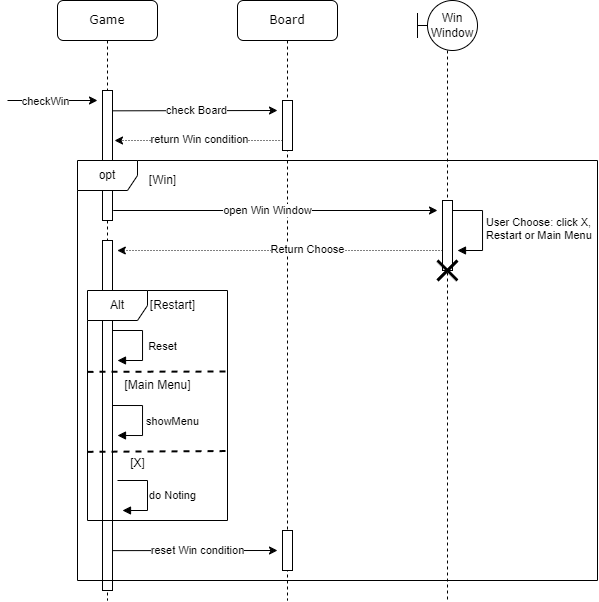

The diagram above was exported from draw.io. Its source (the exported page's mxGraphModel, read from the mxfile embedded in the PNG):
<mxGraphModel dx="1430" dy="730" grid="1" gridSize="10" guides="1" tooltips="1" connect="1" arrows="1" fold="1" page="1" pageScale="1" pageWidth="1100" pageHeight="850" math="0" shadow="0">
  <root>
    <mxCell id="0" />
    <mxCell id="1" parent="0" />
    <mxCell id="HaBS3Y63R8JcpphXYHH9-1" value="Game" style="shape=umlLifeline;perimeter=lifelinePerimeter;whiteSpace=wrap;html=1;container=1;collapsible=0;recursiveResize=0;outlineConnect=0;rounded=1;shadow=0;comic=0;labelBackgroundColor=default;strokeWidth=1;fontFamily=Verdana;fontSize=12;align=center;" vertex="1" parent="1">
      <mxGeometry x="120" y="40" width="100" height="600" as="geometry" />
    </mxCell>
    <mxCell id="HaBS3Y63R8JcpphXYHH9-2" style="edgeStyle=elbowEdgeStyle;rounded=0;orthogonalLoop=1;jettySize=auto;html=1;elbow=horizontal;curved=0;labelBackgroundColor=default;" edge="1" parent="HaBS3Y63R8JcpphXYHH9-1">
      <mxGeometry relative="1" as="geometry">
        <mxPoint x="-50" y="100" as="sourcePoint" />
        <mxPoint x="40" y="100" as="targetPoint" />
        <Array as="points">
          <mxPoint x="-35" y="100" />
        </Array>
      </mxGeometry>
    </mxCell>
    <mxCell id="HaBS3Y63R8JcpphXYHH9-3" value="checkWin" style="edgeLabel;html=1;align=center;verticalAlign=middle;resizable=1;points=[];movable=1;rotatable=1;deletable=1;editable=1;locked=0;connectable=1;labelBackgroundColor=default;" connectable="0" vertex="1" parent="HaBS3Y63R8JcpphXYHH9-2">
      <mxGeometry x="-0.6324" y="-1" relative="1" as="geometry">
        <mxPoint x="21" as="offset" />
      </mxGeometry>
    </mxCell>
    <mxCell id="HaBS3Y63R8JcpphXYHH9-4" value="" style="html=1;points=[];perimeter=orthogonalPerimeter;rounded=0;shadow=0;comic=0;labelBackgroundColor=default;strokeWidth=1;fontFamily=Verdana;fontSize=12;align=center;" vertex="1" parent="HaBS3Y63R8JcpphXYHH9-1">
      <mxGeometry x="45" y="90" width="10" height="130" as="geometry" />
    </mxCell>
    <mxCell id="HaBS3Y63R8JcpphXYHH9-5" style="edgeStyle=elbowEdgeStyle;rounded=0;orthogonalLoop=1;jettySize=auto;html=1;elbow=vertical;curved=0;labelBackgroundColor=default;exitX=1.086;exitY=0.414;exitDx=0;exitDy=0;exitPerimeter=0;" edge="1" parent="HaBS3Y63R8JcpphXYHH9-1">
      <mxGeometry relative="1" as="geometry">
        <mxPoint x="55.000000000000114" y="110.31999999999998" as="sourcePoint" />
        <mxPoint x="220" y="110" as="targetPoint" />
      </mxGeometry>
    </mxCell>
    <mxCell id="HaBS3Y63R8JcpphXYHH9-6" value="check Board" style="edgeLabel;html=1;align=center;verticalAlign=middle;resizable=1;points=[];movable=1;rotatable=1;deletable=1;editable=1;locked=0;connectable=1;labelBackgroundColor=default;" connectable="0" vertex="1" parent="HaBS3Y63R8JcpphXYHH9-5">
      <mxGeometry x="-0.6324" y="-1" relative="1" as="geometry">
        <mxPoint x="54" y="-1" as="offset" />
      </mxGeometry>
    </mxCell>
    <mxCell id="HaBS3Y63R8JcpphXYHH9-7" value="" style="html=1;align=left;spacingLeft=2;endArrow=block;rounded=0;edgeStyle=orthogonalEdgeStyle;curved=0;rounded=0;fontSize=13;labelBackgroundColor=default;" edge="1" parent="HaBS3Y63R8JcpphXYHH9-1">
      <mxGeometry relative="1" as="geometry">
        <mxPoint x="55" y="330" as="sourcePoint" />
        <Array as="points">
          <mxPoint x="85" y="360" />
        </Array>
        <mxPoint x="60" y="360" as="targetPoint" />
      </mxGeometry>
    </mxCell>
    <mxCell id="HaBS3Y63R8JcpphXYHH9-8" value="Reset" style="edgeLabel;html=1;align=center;verticalAlign=middle;resizable=0;points=[];labelBackgroundColor=default;" connectable="0" vertex="1" parent="HaBS3Y63R8JcpphXYHH9-7">
      <mxGeometry x="0.0628" y="4" relative="1" as="geometry">
        <mxPoint x="16" as="offset" />
      </mxGeometry>
    </mxCell>
    <mxCell id="HaBS3Y63R8JcpphXYHH9-9" value="Board" style="shape=umlLifeline;perimeter=lifelinePerimeter;whiteSpace=wrap;html=1;container=1;collapsible=0;recursiveResize=0;outlineConnect=0;rounded=1;shadow=0;comic=0;labelBackgroundColor=default;strokeWidth=1;fontFamily=Verdana;fontSize=12;align=center;" vertex="1" parent="1">
      <mxGeometry x="300" y="40" width="100" height="600" as="geometry" />
    </mxCell>
    <mxCell id="HaBS3Y63R8JcpphXYHH9-10" value="" style="html=1;points=[];perimeter=orthogonalPerimeter;rounded=0;shadow=0;comic=0;labelBackgroundColor=default;strokeWidth=1;fontFamily=Verdana;fontSize=12;align=center;" vertex="1" parent="HaBS3Y63R8JcpphXYHH9-9">
      <mxGeometry x="45" y="100" width="10" height="50" as="geometry" />
    </mxCell>
    <mxCell id="HaBS3Y63R8JcpphXYHH9-13" value="c" style="endArrow=classic;html=1;rounded=0;dashed=1;dashPattern=1 2;exitX=-0.229;exitY=0.791;exitDx=0;exitDy=0;exitPerimeter=0;labelBackgroundColor=default;" edge="1" parent="HaBS3Y63R8JcpphXYHH9-9">
      <mxGeometry width="50" height="50" relative="1" as="geometry">
        <mxPoint x="45" y="139.99999999999997" as="sourcePoint" />
        <mxPoint x="-122.99965517241395" y="139.99999999999986" as="targetPoint" />
      </mxGeometry>
    </mxCell>
    <mxCell id="HaBS3Y63R8JcpphXYHH9-14" value="return Win condition" style="edgeLabel;html=1;align=center;verticalAlign=middle;resizable=0;points=[];labelBackgroundColor=default;" connectable="0" vertex="1" parent="HaBS3Y63R8JcpphXYHH9-13">
      <mxGeometry x="-0.4408" y="-1" relative="1" as="geometry">
        <mxPoint x="-36" as="offset" />
      </mxGeometry>
    </mxCell>
    <mxCell id="HaBS3Y63R8JcpphXYHH9-12" value="Win&lt;br&gt;Window" style="shape=umlLifeline;perimeter=lifelinePerimeter;whiteSpace=wrap;html=1;container=1;dropTarget=0;collapsible=0;recursiveResize=0;outlineConnect=0;portConstraint=eastwest;newEdgeStyle={&quot;edgeStyle&quot;:&quot;elbowEdgeStyle&quot;,&quot;elbow&quot;:&quot;vertical&quot;,&quot;curved&quot;:0,&quot;rounded&quot;:0};participant=umlBoundary;size=50;spacingLeft=10;" vertex="1" parent="1">
      <mxGeometry x="480" y="40" width="60" height="600" as="geometry" />
    </mxCell>
    <mxCell id="HaBS3Y63R8JcpphXYHH9-16" value="[Win]" style="text;html=1;align=center;verticalAlign=middle;resizable=0;points=[];autosize=1;strokeColor=none;fillColor=none;" vertex="1" parent="1">
      <mxGeometry x="200" y="205" width="50" height="30" as="geometry" />
    </mxCell>
    <mxCell id="HaBS3Y63R8JcpphXYHH9-17" value="" style="endArrow=classic;html=1;rounded=0;labelBackgroundColor=#18141D;" edge="1" parent="1">
      <mxGeometry width="50" height="50" relative="1" as="geometry">
        <mxPoint x="175.70999999999998" y="250" as="sourcePoint" />
        <mxPoint x="500" y="250" as="targetPoint" />
      </mxGeometry>
    </mxCell>
    <mxCell id="HaBS3Y63R8JcpphXYHH9-18" value="open Win Window" style="edgeLabel;html=1;align=center;verticalAlign=middle;resizable=0;points=[];labelBackgroundColor=#FFFFFF;" connectable="0" vertex="1" parent="HaBS3Y63R8JcpphXYHH9-17">
      <mxGeometry x="-0.0963" y="2" relative="1" as="geometry">
        <mxPoint x="8" y="2" as="offset" />
      </mxGeometry>
    </mxCell>
    <mxCell id="HaBS3Y63R8JcpphXYHH9-19" value="" style="endArrow=classic;html=1;rounded=0;dashed=1;dashPattern=1 2;labelBackgroundColor=#18141D;" edge="1" parent="1">
      <mxGeometry width="50" height="50" relative="1" as="geometry">
        <mxPoint x="505" y="290" as="sourcePoint" />
        <mxPoint x="179.81034482758605" y="289.9999999999999" as="targetPoint" />
      </mxGeometry>
    </mxCell>
    <mxCell id="HaBS3Y63R8JcpphXYHH9-20" value="Return Choose" style="edgeLabel;html=1;align=center;verticalAlign=middle;resizable=0;points=[];labelBackgroundColor=#FFFFFF;" connectable="0" vertex="1" parent="HaBS3Y63R8JcpphXYHH9-19">
      <mxGeometry x="-0.4408" y="-1" relative="1" as="geometry">
        <mxPoint x="-44" as="offset" />
      </mxGeometry>
    </mxCell>
    <mxCell id="HaBS3Y63R8JcpphXYHH9-21" value="" style="html=1;points=[];perimeter=orthogonalPerimeter;rounded=0;shadow=0;comic=0;labelBackgroundColor=default;strokeWidth=1;fontFamily=Verdana;fontSize=12;align=center;" vertex="1" parent="1">
      <mxGeometry x="505" y="240" width="10" height="70" as="geometry" />
    </mxCell>
    <mxCell id="HaBS3Y63R8JcpphXYHH9-23" value="User Choose: click X,&#10;Restart or Main Menu" style="align=left;spacingLeft=2;endArrow=block;rounded=0;edgeStyle=orthogonalEdgeStyle;curved=0;rounded=0;labelBackgroundColor=default;" edge="1" parent="1">
      <mxGeometry x="-0.005" relative="1" as="geometry">
        <mxPoint x="515" y="250" as="sourcePoint" />
        <Array as="points">
          <mxPoint x="545" y="250" />
          <mxPoint x="545" y="290" />
        </Array>
        <mxPoint x="520" y="290" as="targetPoint" />
        <mxPoint as="offset" />
      </mxGeometry>
    </mxCell>
    <mxCell id="HaBS3Y63R8JcpphXYHH9-24" value="" style="html=1;points=[];perimeter=orthogonalPerimeter;rounded=0;shadow=0;comic=0;labelBackgroundColor=default;strokeWidth=1;fontFamily=Verdana;fontSize=12;align=center;" vertex="1" parent="1">
      <mxGeometry x="165" y="280" width="10" height="350" as="geometry" />
    </mxCell>
    <mxCell id="HaBS3Y63R8JcpphXYHH9-26" value="[Restart]" style="text;html=1;align=center;verticalAlign=middle;resizable=0;points=[];autosize=1;strokeColor=none;fillColor=none;" vertex="1" parent="1">
      <mxGeometry x="200" y="330" width="70" height="30" as="geometry" />
    </mxCell>
    <mxCell id="HaBS3Y63R8JcpphXYHH9-27" value="opt" style="shape=umlFrame;whiteSpace=wrap;html=1;pointerEvents=0;" vertex="1" parent="1">
      <mxGeometry x="140" y="200" width="520" height="420" as="geometry" />
    </mxCell>
    <mxCell id="HaBS3Y63R8JcpphXYHH9-28" value="Alt" style="shape=umlFrame;whiteSpace=wrap;html=1;pointerEvents=0;" vertex="1" parent="1">
      <mxGeometry x="150" y="330" width="140" height="230" as="geometry" />
    </mxCell>
    <mxCell id="HaBS3Y63R8JcpphXYHH9-29" value="" style="endArrow=none;dashed=1;html=1;strokeWidth=2;rounded=0;labelBackgroundColor=#0d1117;" edge="1" parent="1">
      <mxGeometry width="50" height="50" relative="1" as="geometry">
        <mxPoint x="150" y="411.34" as="sourcePoint" />
        <mxPoint x="290" y="411" as="targetPoint" />
      </mxGeometry>
    </mxCell>
    <mxCell id="HaBS3Y63R8JcpphXYHH9-30" value="" style="endArrow=none;dashed=1;html=1;strokeWidth=2;rounded=0;labelBackgroundColor=#0d1117;entryX=0.99;entryY=0.698;entryDx=0;entryDy=0;entryPerimeter=0;" edge="1" parent="1" target="HaBS3Y63R8JcpphXYHH9-28">
      <mxGeometry width="50" height="50" relative="1" as="geometry">
        <mxPoint x="150" y="491.34" as="sourcePoint" />
        <mxPoint x="290" y="490" as="targetPoint" />
      </mxGeometry>
    </mxCell>
    <mxCell id="HaBS3Y63R8JcpphXYHH9-31" value="[Main Menu]" style="text;html=1;align=center;verticalAlign=middle;resizable=0;points=[];autosize=1;strokeColor=none;fillColor=none;" vertex="1" parent="1">
      <mxGeometry x="175" y="410" width="90" height="30" as="geometry" />
    </mxCell>
    <mxCell id="HaBS3Y63R8JcpphXYHH9-34" value="" style="html=1;align=left;spacingLeft=2;endArrow=block;rounded=0;edgeStyle=orthogonalEdgeStyle;curved=0;rounded=0;fontSize=13;labelBackgroundColor=default;" edge="1" parent="1">
      <mxGeometry relative="1" as="geometry">
        <mxPoint x="175" y="445" as="sourcePoint" />
        <Array as="points">
          <mxPoint x="205" y="475" />
        </Array>
        <mxPoint x="180" y="475" as="targetPoint" />
      </mxGeometry>
    </mxCell>
    <mxCell id="HaBS3Y63R8JcpphXYHH9-35" value="showMenu" style="edgeLabel;html=1;align=center;verticalAlign=middle;resizable=0;points=[];labelBackgroundColor=default;" connectable="0" vertex="1" parent="HaBS3Y63R8JcpphXYHH9-34">
      <mxGeometry x="0.0628" y="4" relative="1" as="geometry">
        <mxPoint x="26" as="offset" />
      </mxGeometry>
    </mxCell>
    <mxCell id="HaBS3Y63R8JcpphXYHH9-36" value="[X]" style="text;html=1;align=center;verticalAlign=middle;resizable=0;points=[];autosize=1;strokeColor=none;fillColor=none;" vertex="1" parent="1">
      <mxGeometry x="180" y="488" width="40" height="30" as="geometry" />
    </mxCell>
    <mxCell id="HaBS3Y63R8JcpphXYHH9-37" value="" style="html=1;align=left;spacingLeft=2;endArrow=block;rounded=0;edgeStyle=orthogonalEdgeStyle;curved=0;rounded=0;fontSize=13;labelBackgroundColor=default;" edge="1" parent="1">
      <mxGeometry relative="1" as="geometry">
        <mxPoint x="180" y="520" as="sourcePoint" />
        <Array as="points">
          <mxPoint x="210" y="550" />
        </Array>
        <mxPoint x="185" y="550" as="targetPoint" />
      </mxGeometry>
    </mxCell>
    <mxCell id="HaBS3Y63R8JcpphXYHH9-38" value="do Noting" style="edgeLabel;html=1;align=center;verticalAlign=middle;resizable=0;points=[];labelBackgroundColor=default;" connectable="0" vertex="1" parent="HaBS3Y63R8JcpphXYHH9-37">
      <mxGeometry x="0.0628" y="4" relative="1" as="geometry">
        <mxPoint x="21" as="offset" />
      </mxGeometry>
    </mxCell>
    <mxCell id="HaBS3Y63R8JcpphXYHH9-40" value="" style="html=1;points=[];perimeter=orthogonalPerimeter;rounded=0;shadow=0;comic=0;labelBackgroundColor=default;strokeWidth=1;fontFamily=Verdana;fontSize=12;align=center;" vertex="1" parent="1">
      <mxGeometry x="345" y="570" width="10" height="40" as="geometry" />
    </mxCell>
    <mxCell id="HaBS3Y63R8JcpphXYHH9-41" style="edgeStyle=elbowEdgeStyle;rounded=0;orthogonalLoop=1;jettySize=auto;html=1;elbow=vertical;curved=0;labelBackgroundColor=default;exitX=1.086;exitY=0.414;exitDx=0;exitDy=0;exitPerimeter=0;" edge="1" parent="1">
      <mxGeometry relative="1" as="geometry">
        <mxPoint x="175.0000000000001" y="590.12" as="sourcePoint" />
        <mxPoint x="340" y="589.8" as="targetPoint" />
      </mxGeometry>
    </mxCell>
    <mxCell id="HaBS3Y63R8JcpphXYHH9-42" value="reset Win condition" style="edgeLabel;html=1;align=center;verticalAlign=middle;resizable=1;points=[];movable=1;rotatable=1;deletable=1;editable=1;locked=0;connectable=1;labelBackgroundColor=default;" connectable="0" vertex="1" parent="HaBS3Y63R8JcpphXYHH9-41">
      <mxGeometry x="-0.6324" y="-1" relative="1" as="geometry">
        <mxPoint x="54" y="-1" as="offset" />
      </mxGeometry>
    </mxCell>
    <mxCell id="HaBS3Y63R8JcpphXYHH9-43" value="" style="shape=umlDestroy;whiteSpace=wrap;html=1;strokeWidth=3;targetShapes=umlLifeline;" vertex="1" parent="1">
      <mxGeometry x="500" y="300" width="20" height="20" as="geometry" />
    </mxCell>
  </root>
</mxGraphModel>